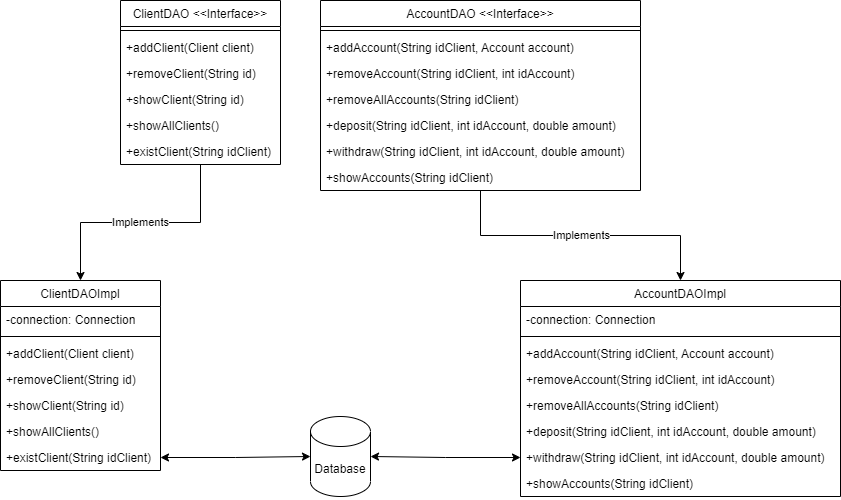

The diagram above was exported from draw.io. Its source (the exported page's mxGraphModel, read from the mxfile embedded in the PNG):
<mxGraphModel dx="2076" dy="1282" grid="1" gridSize="10" guides="1" tooltips="1" connect="1" arrows="1" fold="1" page="1" pageScale="1" pageWidth="827" pageHeight="1169" math="0" shadow="0">
  <root>
    <mxCell id="0" />
    <mxCell id="1" parent="0" />
    <mxCell id="p2k0GqOgcvfkHRP1ZJ3p-1" value="Database" style="shape=cylinder3;whiteSpace=wrap;html=1;boundedLbl=1;backgroundOutline=1;size=15;" vertex="1" parent="1">
      <mxGeometry x="470" y="1136" width="60" height="80" as="geometry" />
    </mxCell>
    <mxCell id="p2k0GqOgcvfkHRP1ZJ3p-7" value="Implements" style="edgeStyle=orthogonalEdgeStyle;rounded=0;orthogonalLoop=1;jettySize=auto;html=1;entryX=0.5;entryY=0;entryDx=0;entryDy=0;" edge="1" parent="1" source="p2k0GqOgcvfkHRP1ZJ3p-8" target="p2k0GqOgcvfkHRP1ZJ3p-24">
      <mxGeometry relative="1" as="geometry" />
    </mxCell>
    <mxCell id="p2k0GqOgcvfkHRP1ZJ3p-8" value="ClientDAO &lt;&lt;Interface&gt;&gt;" style="swimlane;fontStyle=0;align=center;verticalAlign=top;childLayout=stackLayout;horizontal=1;startSize=26;horizontalStack=0;resizeParent=1;resizeLast=0;collapsible=1;marginBottom=0;rounded=0;shadow=0;strokeWidth=1;" vertex="1" parent="1">
      <mxGeometry x="280" y="720" width="160" height="164" as="geometry">
        <mxRectangle x="230" y="140" width="160" height="26" as="alternateBounds" />
      </mxGeometry>
    </mxCell>
    <mxCell id="p2k0GqOgcvfkHRP1ZJ3p-9" value="" style="line;html=1;strokeWidth=1;align=left;verticalAlign=middle;spacingTop=-1;spacingLeft=3;spacingRight=3;rotatable=0;labelPosition=right;points=[];portConstraint=eastwest;" vertex="1" parent="p2k0GqOgcvfkHRP1ZJ3p-8">
      <mxGeometry y="26" width="160" height="8" as="geometry" />
    </mxCell>
    <mxCell id="p2k0GqOgcvfkHRP1ZJ3p-10" value="+addClient(Client client)&#10;" style="text;align=left;verticalAlign=top;spacingLeft=4;spacingRight=4;overflow=hidden;rotatable=0;points=[[0,0.5],[1,0.5]];portConstraint=eastwest;" vertex="1" parent="p2k0GqOgcvfkHRP1ZJ3p-8">
      <mxGeometry y="34" width="160" height="26" as="geometry" />
    </mxCell>
    <mxCell id="p2k0GqOgcvfkHRP1ZJ3p-11" value="+removeClient(String id)&#10;" style="text;align=left;verticalAlign=top;spacingLeft=4;spacingRight=4;overflow=hidden;rotatable=0;points=[[0,0.5],[1,0.5]];portConstraint=eastwest;" vertex="1" parent="p2k0GqOgcvfkHRP1ZJ3p-8">
      <mxGeometry y="60" width="160" height="26" as="geometry" />
    </mxCell>
    <mxCell id="p2k0GqOgcvfkHRP1ZJ3p-12" value="+showClient(String id)&#10;" style="text;align=left;verticalAlign=top;spacingLeft=4;spacingRight=4;overflow=hidden;rotatable=0;points=[[0,0.5],[1,0.5]];portConstraint=eastwest;" vertex="1" parent="p2k0GqOgcvfkHRP1ZJ3p-8">
      <mxGeometry y="86" width="160" height="26" as="geometry" />
    </mxCell>
    <mxCell id="p2k0GqOgcvfkHRP1ZJ3p-13" value="+showAllClients()&#10;" style="text;align=left;verticalAlign=top;spacingLeft=4;spacingRight=4;overflow=hidden;rotatable=0;points=[[0,0.5],[1,0.5]];portConstraint=eastwest;" vertex="1" parent="p2k0GqOgcvfkHRP1ZJ3p-8">
      <mxGeometry y="112" width="160" height="26" as="geometry" />
    </mxCell>
    <mxCell id="p2k0GqOgcvfkHRP1ZJ3p-14" value="+existClient(String idClient)" style="text;align=left;verticalAlign=top;spacingLeft=4;spacingRight=4;overflow=hidden;rotatable=0;points=[[0,0.5],[1,0.5]];portConstraint=eastwest;" vertex="1" parent="p2k0GqOgcvfkHRP1ZJ3p-8">
      <mxGeometry y="138" width="160" height="26" as="geometry" />
    </mxCell>
    <mxCell id="p2k0GqOgcvfkHRP1ZJ3p-15" value="Implements" style="edgeStyle=orthogonalEdgeStyle;rounded=0;orthogonalLoop=1;jettySize=auto;html=1;entryX=0.5;entryY=0;entryDx=0;entryDy=0;" edge="1" parent="1" source="p2k0GqOgcvfkHRP1ZJ3p-16" target="p2k0GqOgcvfkHRP1ZJ3p-32">
      <mxGeometry relative="1" as="geometry" />
    </mxCell>
    <mxCell id="p2k0GqOgcvfkHRP1ZJ3p-16" value="AccountDAO &lt;&lt;Interface&gt;&gt;" style="swimlane;fontStyle=0;align=center;verticalAlign=top;childLayout=stackLayout;horizontal=1;startSize=26;horizontalStack=0;resizeParent=1;resizeLast=0;collapsible=1;marginBottom=0;rounded=0;shadow=0;strokeWidth=1;" vertex="1" parent="1">
      <mxGeometry x="480" y="720" width="320" height="190" as="geometry">
        <mxRectangle x="230" y="140" width="160" height="26" as="alternateBounds" />
      </mxGeometry>
    </mxCell>
    <mxCell id="p2k0GqOgcvfkHRP1ZJ3p-17" value="" style="line;html=1;strokeWidth=1;align=left;verticalAlign=middle;spacingTop=-1;spacingLeft=3;spacingRight=3;rotatable=0;labelPosition=right;points=[];portConstraint=eastwest;" vertex="1" parent="p2k0GqOgcvfkHRP1ZJ3p-16">
      <mxGeometry y="26" width="320" height="8" as="geometry" />
    </mxCell>
    <mxCell id="p2k0GqOgcvfkHRP1ZJ3p-18" value="+addAccount(String idClient, Account account)&#10;" style="text;align=left;verticalAlign=top;spacingLeft=4;spacingRight=4;overflow=hidden;rotatable=0;points=[[0,0.5],[1,0.5]];portConstraint=eastwest;" vertex="1" parent="p2k0GqOgcvfkHRP1ZJ3p-16">
      <mxGeometry y="34" width="320" height="26" as="geometry" />
    </mxCell>
    <mxCell id="p2k0GqOgcvfkHRP1ZJ3p-19" value="+removeAccount(String idClient, int idAccount)&#10;" style="text;align=left;verticalAlign=top;spacingLeft=4;spacingRight=4;overflow=hidden;rotatable=0;points=[[0,0.5],[1,0.5]];portConstraint=eastwest;" vertex="1" parent="p2k0GqOgcvfkHRP1ZJ3p-16">
      <mxGeometry y="60" width="320" height="26" as="geometry" />
    </mxCell>
    <mxCell id="p2k0GqOgcvfkHRP1ZJ3p-20" value="+removeAllAccounts(String idClient)&#10;" style="text;align=left;verticalAlign=top;spacingLeft=4;spacingRight=4;overflow=hidden;rotatable=0;points=[[0,0.5],[1,0.5]];portConstraint=eastwest;" vertex="1" parent="p2k0GqOgcvfkHRP1ZJ3p-16">
      <mxGeometry y="86" width="320" height="26" as="geometry" />
    </mxCell>
    <mxCell id="p2k0GqOgcvfkHRP1ZJ3p-21" value="+deposit(String idClient, int idAccount, double amount)&#10;" style="text;align=left;verticalAlign=top;spacingLeft=4;spacingRight=4;overflow=hidden;rotatable=0;points=[[0,0.5],[1,0.5]];portConstraint=eastwest;" vertex="1" parent="p2k0GqOgcvfkHRP1ZJ3p-16">
      <mxGeometry y="112" width="320" height="26" as="geometry" />
    </mxCell>
    <mxCell id="p2k0GqOgcvfkHRP1ZJ3p-22" value="+withdraw(String idClient, int idAccount, double amount)&#10;" style="text;align=left;verticalAlign=top;spacingLeft=4;spacingRight=4;overflow=hidden;rotatable=0;points=[[0,0.5],[1,0.5]];portConstraint=eastwest;" vertex="1" parent="p2k0GqOgcvfkHRP1ZJ3p-16">
      <mxGeometry y="138" width="320" height="26" as="geometry" />
    </mxCell>
    <mxCell id="p2k0GqOgcvfkHRP1ZJ3p-23" value="+showAccounts(String idClient)" style="text;align=left;verticalAlign=top;spacingLeft=4;spacingRight=4;overflow=hidden;rotatable=0;points=[[0,0.5],[1,0.5]];portConstraint=eastwest;" vertex="1" parent="p2k0GqOgcvfkHRP1ZJ3p-16">
      <mxGeometry y="164" width="320" height="26" as="geometry" />
    </mxCell>
    <mxCell id="p2k0GqOgcvfkHRP1ZJ3p-24" value="ClientDAOImpl" style="swimlane;fontStyle=0;align=center;verticalAlign=top;childLayout=stackLayout;horizontal=1;startSize=26;horizontalStack=0;resizeParent=1;resizeLast=0;collapsible=1;marginBottom=0;rounded=0;shadow=0;strokeWidth=1;" vertex="1" parent="1">
      <mxGeometry x="160" y="1000" width="160" height="190" as="geometry">
        <mxRectangle x="230" y="140" width="160" height="26" as="alternateBounds" />
      </mxGeometry>
    </mxCell>
    <mxCell id="p2k0GqOgcvfkHRP1ZJ3p-25" value="-connection: Connection" style="text;align=left;verticalAlign=top;spacingLeft=4;spacingRight=4;overflow=hidden;rotatable=0;points=[[0,0.5],[1,0.5]];portConstraint=eastwest;" vertex="1" parent="p2k0GqOgcvfkHRP1ZJ3p-24">
      <mxGeometry y="26" width="160" height="26" as="geometry" />
    </mxCell>
    <mxCell id="p2k0GqOgcvfkHRP1ZJ3p-26" value="" style="line;html=1;strokeWidth=1;align=left;verticalAlign=middle;spacingTop=-1;spacingLeft=3;spacingRight=3;rotatable=0;labelPosition=right;points=[];portConstraint=eastwest;" vertex="1" parent="p2k0GqOgcvfkHRP1ZJ3p-24">
      <mxGeometry y="52" width="160" height="8" as="geometry" />
    </mxCell>
    <mxCell id="p2k0GqOgcvfkHRP1ZJ3p-27" value="+addClient(Client client)&#10;" style="text;align=left;verticalAlign=top;spacingLeft=4;spacingRight=4;overflow=hidden;rotatable=0;points=[[0,0.5],[1,0.5]];portConstraint=eastwest;" vertex="1" parent="p2k0GqOgcvfkHRP1ZJ3p-24">
      <mxGeometry y="60" width="160" height="26" as="geometry" />
    </mxCell>
    <mxCell id="p2k0GqOgcvfkHRP1ZJ3p-28" value="+removeClient(String id)&#10;" style="text;align=left;verticalAlign=top;spacingLeft=4;spacingRight=4;overflow=hidden;rotatable=0;points=[[0,0.5],[1,0.5]];portConstraint=eastwest;" vertex="1" parent="p2k0GqOgcvfkHRP1ZJ3p-24">
      <mxGeometry y="86" width="160" height="26" as="geometry" />
    </mxCell>
    <mxCell id="p2k0GqOgcvfkHRP1ZJ3p-29" value="+showClient(String id)&#10;" style="text;align=left;verticalAlign=top;spacingLeft=4;spacingRight=4;overflow=hidden;rotatable=0;points=[[0,0.5],[1,0.5]];portConstraint=eastwest;" vertex="1" parent="p2k0GqOgcvfkHRP1ZJ3p-24">
      <mxGeometry y="112" width="160" height="26" as="geometry" />
    </mxCell>
    <mxCell id="p2k0GqOgcvfkHRP1ZJ3p-30" value="+showAllClients()&#10;" style="text;align=left;verticalAlign=top;spacingLeft=4;spacingRight=4;overflow=hidden;rotatable=0;points=[[0,0.5],[1,0.5]];portConstraint=eastwest;" vertex="1" parent="p2k0GqOgcvfkHRP1ZJ3p-24">
      <mxGeometry y="138" width="160" height="26" as="geometry" />
    </mxCell>
    <mxCell id="p2k0GqOgcvfkHRP1ZJ3p-31" value="+existClient(String idClient)" style="text;align=left;verticalAlign=top;spacingLeft=4;spacingRight=4;overflow=hidden;rotatable=0;points=[[0,0.5],[1,0.5]];portConstraint=eastwest;" vertex="1" parent="p2k0GqOgcvfkHRP1ZJ3p-24">
      <mxGeometry y="164" width="160" height="26" as="geometry" />
    </mxCell>
    <mxCell id="p2k0GqOgcvfkHRP1ZJ3p-32" value="AccountDAOImpl" style="swimlane;fontStyle=0;align=center;verticalAlign=top;childLayout=stackLayout;horizontal=1;startSize=26;horizontalStack=0;resizeParent=1;resizeLast=0;collapsible=1;marginBottom=0;rounded=0;shadow=0;strokeWidth=1;" vertex="1" parent="1">
      <mxGeometry x="680" y="1000" width="320" height="216" as="geometry">
        <mxRectangle x="230" y="140" width="160" height="26" as="alternateBounds" />
      </mxGeometry>
    </mxCell>
    <mxCell id="p2k0GqOgcvfkHRP1ZJ3p-33" value="-connection: Connection" style="text;align=left;verticalAlign=top;spacingLeft=4;spacingRight=4;overflow=hidden;rotatable=0;points=[[0,0.5],[1,0.5]];portConstraint=eastwest;" vertex="1" parent="p2k0GqOgcvfkHRP1ZJ3p-32">
      <mxGeometry y="26" width="320" height="26" as="geometry" />
    </mxCell>
    <mxCell id="p2k0GqOgcvfkHRP1ZJ3p-34" value="" style="line;html=1;strokeWidth=1;align=left;verticalAlign=middle;spacingTop=-1;spacingLeft=3;spacingRight=3;rotatable=0;labelPosition=right;points=[];portConstraint=eastwest;" vertex="1" parent="p2k0GqOgcvfkHRP1ZJ3p-32">
      <mxGeometry y="52" width="320" height="8" as="geometry" />
    </mxCell>
    <mxCell id="p2k0GqOgcvfkHRP1ZJ3p-35" value="+addAccount(String idClient, Account account)&#10;" style="text;align=left;verticalAlign=top;spacingLeft=4;spacingRight=4;overflow=hidden;rotatable=0;points=[[0,0.5],[1,0.5]];portConstraint=eastwest;" vertex="1" parent="p2k0GqOgcvfkHRP1ZJ3p-32">
      <mxGeometry y="60" width="320" height="26" as="geometry" />
    </mxCell>
    <mxCell id="p2k0GqOgcvfkHRP1ZJ3p-36" value="+removeAccount(String idClient, int idAccount)&#10;" style="text;align=left;verticalAlign=top;spacingLeft=4;spacingRight=4;overflow=hidden;rotatable=0;points=[[0,0.5],[1,0.5]];portConstraint=eastwest;" vertex="1" parent="p2k0GqOgcvfkHRP1ZJ3p-32">
      <mxGeometry y="86" width="320" height="26" as="geometry" />
    </mxCell>
    <mxCell id="p2k0GqOgcvfkHRP1ZJ3p-37" value="+removeAllAccounts(String idClient)&#10;" style="text;align=left;verticalAlign=top;spacingLeft=4;spacingRight=4;overflow=hidden;rotatable=0;points=[[0,0.5],[1,0.5]];portConstraint=eastwest;" vertex="1" parent="p2k0GqOgcvfkHRP1ZJ3p-32">
      <mxGeometry y="112" width="320" height="26" as="geometry" />
    </mxCell>
    <mxCell id="p2k0GqOgcvfkHRP1ZJ3p-38" value="+deposit(String idClient, int idAccount, double amount)&#10;" style="text;align=left;verticalAlign=top;spacingLeft=4;spacingRight=4;overflow=hidden;rotatable=0;points=[[0,0.5],[1,0.5]];portConstraint=eastwest;" vertex="1" parent="p2k0GqOgcvfkHRP1ZJ3p-32">
      <mxGeometry y="138" width="320" height="26" as="geometry" />
    </mxCell>
    <mxCell id="p2k0GqOgcvfkHRP1ZJ3p-39" value="+withdraw(String idClient, int idAccount, double amount)&#10;" style="text;align=left;verticalAlign=top;spacingLeft=4;spacingRight=4;overflow=hidden;rotatable=0;points=[[0,0.5],[1,0.5]];portConstraint=eastwest;" vertex="1" parent="p2k0GqOgcvfkHRP1ZJ3p-32">
      <mxGeometry y="164" width="320" height="26" as="geometry" />
    </mxCell>
    <mxCell id="p2k0GqOgcvfkHRP1ZJ3p-40" value="+showAccounts(String idClient)" style="text;align=left;verticalAlign=top;spacingLeft=4;spacingRight=4;overflow=hidden;rotatable=0;points=[[0,0.5],[1,0.5]];portConstraint=eastwest;" vertex="1" parent="p2k0GqOgcvfkHRP1ZJ3p-32">
      <mxGeometry y="190" width="320" height="26" as="geometry" />
    </mxCell>
    <mxCell id="p2k0GqOgcvfkHRP1ZJ3p-41" style="edgeStyle=orthogonalEdgeStyle;rounded=0;orthogonalLoop=1;jettySize=auto;html=1;entryX=0;entryY=0.5;entryDx=0;entryDy=0;entryPerimeter=0;startArrow=classic;startFill=1;endArrow=classic;endFill=1;" edge="1" parent="1" source="p2k0GqOgcvfkHRP1ZJ3p-31" target="p2k0GqOgcvfkHRP1ZJ3p-1">
      <mxGeometry relative="1" as="geometry" />
    </mxCell>
    <mxCell id="p2k0GqOgcvfkHRP1ZJ3p-42" style="edgeStyle=orthogonalEdgeStyle;rounded=0;orthogonalLoop=1;jettySize=auto;html=1;exitX=0;exitY=0.5;exitDx=0;exitDy=0;entryX=1;entryY=0.5;entryDx=0;entryDy=0;entryPerimeter=0;startArrow=classic;startFill=1;" edge="1" parent="1" source="p2k0GqOgcvfkHRP1ZJ3p-39" target="p2k0GqOgcvfkHRP1ZJ3p-1">
      <mxGeometry relative="1" as="geometry" />
    </mxCell>
  </root>
</mxGraphModel>